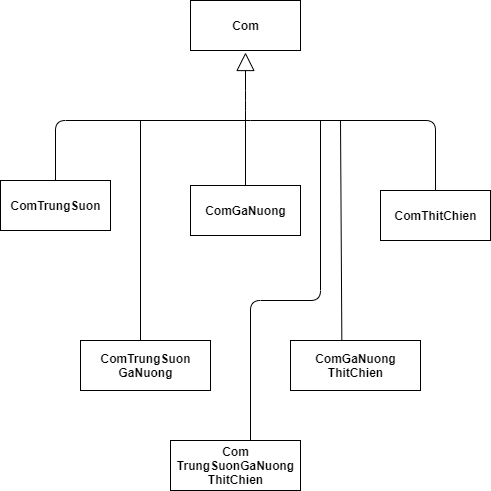

The diagram above was exported from draw.io. Its source (the exported page's mxGraphModel, read from the mxfile embedded in the PNG):
<mxGraphModel dx="2482" dy="1637" grid="1" gridSize="10" guides="1" tooltips="1" connect="1" arrows="1" fold="1" page="1" pageScale="1" pageWidth="850" pageHeight="1100" math="0" shadow="0">
  <root>
    <mxCell id="0" />
    <mxCell id="1" parent="0" />
    <mxCell id="YkJqf5wLRozgO1UuaImZ-30" value="Com" style="html=1;fontStyle=1" vertex="1" parent="1">
      <mxGeometry x="-1320" y="-570" width="110" height="50" as="geometry" />
    </mxCell>
    <mxCell id="YkJqf5wLRozgO1UuaImZ-31" value="ComTrungSuon" style="html=1;fontStyle=1" vertex="1" parent="1">
      <mxGeometry x="-1510" y="-390" width="110" height="50" as="geometry" />
    </mxCell>
    <mxCell id="YkJqf5wLRozgO1UuaImZ-32" value="ComThitChien" style="html=1;fontStyle=1" vertex="1" parent="1">
      <mxGeometry x="-1130" y="-380" width="110" height="50" as="geometry" />
    </mxCell>
    <mxCell id="YkJqf5wLRozgO1UuaImZ-33" value="ComGaNuong" style="html=1;fontStyle=1" vertex="1" parent="1">
      <mxGeometry x="-1320" y="-385" width="110" height="50" as="geometry" />
    </mxCell>
    <mxCell id="YkJqf5wLRozgO1UuaImZ-34" value="" style="endArrow=block;endSize=16;endFill=0;html=1;exitX=0.5;exitY=0;exitDx=0;exitDy=0;" edge="1" parent="1" source="YkJqf5wLRozgO1UuaImZ-33">
      <mxGeometry width="160" relative="1" as="geometry">
        <mxPoint x="-1280" y="-525" as="sourcePoint" />
        <mxPoint x="-1265" y="-518.0000000000002" as="targetPoint" />
        <Array as="points">
          <mxPoint x="-1265" y="-470" />
        </Array>
      </mxGeometry>
    </mxCell>
    <mxCell id="YkJqf5wLRozgO1UuaImZ-35" value="" style="endArrow=none;html=1;exitX=0.5;exitY=0;exitDx=0;exitDy=0;" edge="1" parent="1" source="YkJqf5wLRozgO1UuaImZ-31">
      <mxGeometry width="50" height="50" relative="1" as="geometry">
        <mxPoint x="-1450" y="-490" as="sourcePoint" />
        <mxPoint x="-1260" y="-450" as="targetPoint" />
        <Array as="points">
          <mxPoint x="-1455" y="-450" />
        </Array>
      </mxGeometry>
    </mxCell>
    <mxCell id="YkJqf5wLRozgO1UuaImZ-36" value="" style="endArrow=none;html=1;entryX=0.5;entryY=0;entryDx=0;entryDy=0;" edge="1" parent="1" target="YkJqf5wLRozgO1UuaImZ-32">
      <mxGeometry width="50" height="50" relative="1" as="geometry">
        <mxPoint x="-1260" y="-450" as="sourcePoint" />
        <mxPoint x="-1240" y="-530" as="targetPoint" />
        <Array as="points">
          <mxPoint x="-1075" y="-450" />
        </Array>
      </mxGeometry>
    </mxCell>
    <mxCell id="YkJqf5wLRozgO1UuaImZ-37" value="" style="endArrow=none;html=1;entryX=0.395;entryY=0.02;entryDx=0;entryDy=0;entryPerimeter=0;" edge="1" parent="1" target="YkJqf5wLRozgO1UuaImZ-38">
      <mxGeometry width="50" height="50" relative="1" as="geometry">
        <mxPoint x="-1170" y="-450" as="sourcePoint" />
        <mxPoint x="-1230" y="-390" as="targetPoint" />
      </mxGeometry>
    </mxCell>
    <mxCell id="YkJqf5wLRozgO1UuaImZ-38" value="ComGaNuong&lt;br&gt;ThitChien" style="html=1;fontStyle=1" vertex="1" parent="1">
      <mxGeometry x="-1220" y="-230" width="130" height="50" as="geometry" />
    </mxCell>
    <mxCell id="YkJqf5wLRozgO1UuaImZ-39" value="ComTrungSuon&lt;br&gt;GaNuong" style="html=1;fontStyle=1" vertex="1" parent="1">
      <mxGeometry x="-1430" y="-230" width="130" height="50" as="geometry" />
    </mxCell>
    <mxCell id="YkJqf5wLRozgO1UuaImZ-40" value="" style="endArrow=none;html=1;" edge="1" parent="1">
      <mxGeometry width="50" height="50" relative="1" as="geometry">
        <mxPoint x="-1370" y="-230" as="sourcePoint" />
        <mxPoint x="-1370" y="-450" as="targetPoint" />
      </mxGeometry>
    </mxCell>
    <mxCell id="YkJqf5wLRozgO1UuaImZ-41" value="" style="endArrow=none;html=1;" edge="1" parent="1">
      <mxGeometry width="50" height="50" relative="1" as="geometry">
        <mxPoint x="-1260" y="-130" as="sourcePoint" />
        <mxPoint x="-1190" y="-450" as="targetPoint" />
        <Array as="points">
          <mxPoint x="-1260" y="-270" />
          <mxPoint x="-1190" y="-270" />
        </Array>
      </mxGeometry>
    </mxCell>
    <mxCell id="YkJqf5wLRozgO1UuaImZ-42" value="Com&lt;br&gt;TrungSuonGaNuong&lt;br&gt;ThitChien" style="html=1;fontStyle=1" vertex="1" parent="1">
      <mxGeometry x="-1340" y="-130" width="130" height="50" as="geometry" />
    </mxCell>
  </root>
</mxGraphModel>